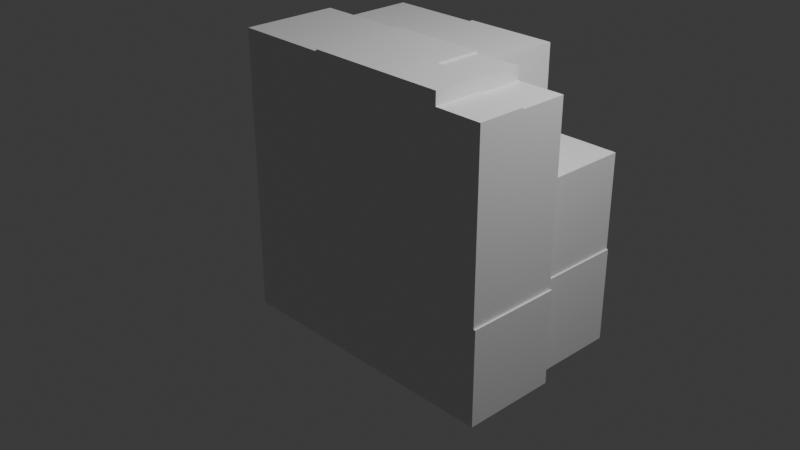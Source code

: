 # Source: tool_example_2.blend  (saved by Blender 4.3.32; exported with 4.5.12 LTS)
import bpy
from mathutils import Matrix  # noqa: F401  (used for matrix-valued properties, if any)

bpy.ops.wm.read_factory_settings(use_empty=True)
scene = bpy.context.scene
scene.name = 'Scene'

# ---- collections
col_collection = bpy.data.collections.new('Collection'); scene.collection.children.link(col_collection)

# ---- materials (node trees are filled in below, after node groups)
mat_material = bpy.data.materials.new('Material')
mat_material.alpha_threshold = 0.0
mat_material.use_transparent_shadow = False
mat_material.roughness = 0.5
mat_material.line_color = (0.0, 0.0, 0.0, 1.0)

# ---- material node trees
mat_material.use_nodes = True; mat_material.node_tree.nodes.clear()
_N = mat_material.node_tree.nodes; _L = mat_material.node_tree.links
n0 = _N.new('ShaderNodeOutputMaterial'); n0.name = 'Material Output'; n0.location = (300, 300)
n1 = _N.new('ShaderNodeBsdfPrincipled'); n1.name = 'Principled BSDF'; n1.location = (10, 300)
n1.inputs[3].default_value = 1.45
_L.new(n1.outputs[0], n0.inputs[0])
n0.is_active_output = True

# ---- world
world_world = bpy.data.worlds.new('World'); scene.world = world_world
world_world.use_nodes = True; world_world.node_tree.nodes.clear()
_N = world_world.node_tree.nodes; _L = world_world.node_tree.links
n0 = _N.new('ShaderNodeOutputWorld'); n0.name = 'World Output'; n0.location = (300, 300)
n1 = _N.new('ShaderNodeBackground'); n1.name = 'Background'; n1.location = (10, 300)
n1.inputs[0].default_value = (0.05088, 0.05088, 0.05088, 1.0)
_L.new(n1.outputs[0], n0.inputs[0])
n0.is_active_output = True
world_world.color = (0.05088, 0.05088, 0.05088)
world_world.use_sun_shadow = False
world_world.sun_shadow_jitter_overblur = 0.0

# ---- cameras
cam_camera = bpy.data.cameras.new('Camera')
cam_camera.clip_end = 100.0
cam_camera.ortho_scale = 7.314

# ---- lights
light_light = bpy.data.lights.new('Light', 'POINT')
light_light.transmission_factor = 0.0
light_light.energy = 1000.0
light_light.shadow_soft_size = 0.1
light_light.shadow_maximum_resolution = 0.006
light_light.use_absolute_resolution = True

# ---- meshes
me_cube = bpy.data.meshes.new('Cube')
me_cube.from_pydata([(1.0, -1.0, 1.0), (1.0, 1.0, 1.0), (-1.0, 1.0, 1.0), (-1.0, -1.0, 1.0), (0.0, 1.0, 1.0), (-1.0, 0.0, 1.0), (1.0, 0.0, 1.0), (0.0, -1.0, 1.0), (0.0, 0.0, 1.0), (1.975, 0.0, 1.0), (1.0, -0.5, 1.0), (1.487, 0.0, 1.0), (1.487, -1.0, 1.0), (1.975, -0.5, 1.0), (1.487, -0.5, 1.0), (1.0, -1.0, -1.0), (1.0, -1.0, 0.0), (1.0, 1.0, 0.0), (1.0, 0.0, -1.0), (1.0, 0.0, 0.0), (1.0, 1.0, -1.0), (-1.0, 1.0, -1.0), (-1.0, -1.0, -1.0), (1.86, 1.0, -1.0), (1.86, 1.0, 0.0), (1.86, 0.0, 0.0), (1.86, 0.0, -1.0), (1.843, 1.0, 0.0), (1.843, 1.0, 1.0), (1.843, 0.0, 1.0), (1.843, 0.0, 0.0), (1.975, 0.0, 0.0), (1.975, -1.0, 1.0), (1.975, -1.0, 0.0), (1.996, 0.0, -1.0), (1.996, 0.0, 0.0), (1.996, -1.0, 0.0), (1.996, -1.0, -1.0), (1.975, -1.0, 1.86), (1.975, -0.5, 1.86), (1.487, -0.5, 1.86), (1.487, -1.0, 1.86), (1.975, -0.5, 1.843), (1.975, 0.0, 1.843), (1.487, 0.0, 1.843), (1.487, -0.5, 1.843), (1.487, -0.5, 1.975), (1.487, 0.0, 1.975), (1.0, 0.0, 1.975), (1.0, -0.5, 1.975), (1.487, -1.0, 1.996), (1.487, -0.5, 1.996), (1.0, -0.5, 1.996), (1.0, -1.0, 1.996), (1.0, 1.0, 1.86), (0.0, 1.0, 1.86), (0.0, 0.0, 1.86), (1.0, 0.0, 1.86), (0.0, 1.0, 1.843), (-1.0, 1.0, 1.843), (-1.0, 0.0, 1.843), (0.0, 0.0, 1.843), (0.0, 0.0, 1.975), (-1.0, 0.0, 1.975), (-1.0, -1.0, 1.975), (0.0, -1.0, 1.975), (1.0, 0.0, 1.996), (0.0, 0.0, 1.996), (0.0, -1.0, 1.996)], [], [(54, 55, 56, 57), (58, 59, 60, 61), (62, 63, 64, 65), (66, 67, 68, 53), (38, 39, 40, 41), (42, 43, 44, 45), (46, 47, 48, 49), (50, 51, 52, 53), (23, 24, 25, 26), (27, 28, 29, 30), (31, 9, 32, 33), (34, 35, 36, 37), (15, 0, 3, 22), (22, 3, 2, 21), (21, 20, 15, 22), (21, 2, 1, 20), (24, 23, 20, 17), (25, 24, 17, 19), (26, 25, 19, 18), (23, 26, 18, 20), (28, 27, 17, 1), (29, 28, 1, 6), (30, 29, 6, 19), (27, 30, 19, 17), (9, 31, 19, 6), (33, 32, 0, 16), (31, 33, 16, 19), (35, 34, 18, 19), (36, 35, 19, 16), (37, 36, 16, 15), (34, 37, 15, 18), (39, 38, 32, 13), (40, 39, 13, 14), (41, 40, 14, 12), (38, 41, 12, 32), (43, 42, 13, 9), (44, 43, 9, 11), (45, 44, 11, 14), (42, 45, 14, 13), (47, 46, 14, 11), (48, 47, 11, 6), (49, 48, 6, 10), (46, 49, 10, 14), (51, 50, 12, 14), (52, 51, 14, 10), (53, 52, 10, 0), (50, 53, 0, 12), (55, 54, 1, 4), (56, 55, 4, 8), (57, 56, 8, 6), (54, 57, 6, 1), (59, 58, 4, 2), (60, 59, 2, 5), (61, 60, 5, 8), (58, 61, 8, 4), (63, 62, 8, 5), (64, 63, 5, 3), (65, 64, 3, 7), (62, 65, 7, 8), (67, 66, 6, 8), (68, 67, 8, 7), (53, 68, 7, 0), (66, 53, 0, 6)])
_uv = me_cube.uv_layers.new(name='UVMap')
_uv.uv.foreach_set('vector', [0.625, 0.5, 0.75, 0.5, 0.75, 0.625, 0.625, 0.625, 0.75, 0.5, 0.875, 0.5, 0.875, 0.625, 0.75, 0.625, 0.75, 0.625, 0.875, 0.625, 0.875, 0.75, 0.75, 0.75, 0.625, 0.625, 0.75, 0.625, 0.75, 0.75, 0.625, 0.75, 0.625, 0.75, 0.625, 0.6875, 0.625, 0.6875, 0.625, 0.75, 0.625, 0.6875, 0.625, 0.625, 0.625, 0.625, 0.625, 0.6875, 0.625, 0.6875, 0.625, 0.625, 0.625, 0.625, 0.625, 0.6875, 0.625, 0.75, 0.625, 0.6875, 0.625, 0.6875, 0.625, 0.75, 0.375, 0.5, 0.5, 0.5, 0.5, 0.625, 0.375, 0.625, 0.5, 0.5, 0.625, 0.5, 0.625, 0.625, 0.5, 0.625, 0.5, 0.625, 0.625, 0.625, 0.625, 0.75, 0.5, 0.75, 0.375, 0.625, 0.5, 0.625, 0.5, 0.75, 0.375, 0.75, 0.375, 0.75, 0.625, 0.75, 0.625, 1.0, 0.375, 1.0, 0.375, 0.0, 0.625, 0.0, 0.625, 0.25, 0.375, 0.25, 0.125, 0.5, 0.375, 0.5, 0.375, 0.75, 0.125, 0.75, 0.375, 0.25, 0.625, 0.25, 0.625, 0.5, 0.375, 0.5, 0.5, 0.5, 0.375, 0.5, 0.375, 0.5, 0.5, 0.5, 0.5, 0.625, 0.5, 0.5, 0.5, 0.5, 0.5, 0.625, 0.375, 0.625, 0.5, 0.625, 0.5, 0.625, 0.375, 0.625, 0.375, 0.5, 0.375, 0.625, 0.375, 0.625, 0.375, 0.5, 0.625, 0.5, 0.5, 0.5, 0.5, 0.5, 0.625, 0.5, 0.625, 0.625, 0.625, 0.5, 0.625, 0.5, 0.625, 0.625, 0.5, 0.625, 0.625, 0.625, 0.625, 0.625, 0.5, 0.625, 0.5, 0.5, 0.5, 0.625, 0.5, 0.625, 0.5, 0.5, 0.625, 0.625, 0.5, 0.625, 0.5, 0.625, 0.625, 0.625, 0.5, 0.75, 0.625, 0.75, 0.625, 0.75, 0.5, 0.75, 0.5, 0.625, 0.5, 0.75, 0.5, 0.75, 0.5, 0.625, 0.5, 0.625, 0.375, 0.625, 0.375, 0.625, 0.5, 0.625, 0.5, 0.75, 0.5, 0.625, 0.5, 0.625, 0.5, 0.75, 0.375, 0.75, 0.5, 0.75, 0.5, 0.75, 0.375, 0.75, 0.375, 0.625, 0.375, 0.75, 0.375, 0.75, 0.375, 0.625, 0.625, 0.6875, 0.625, 0.75, 0.625, 0.75, 0.625, 0.6875, 0.625, 0.6875, 0.625, 0.6875, 0.625, 0.6875, 0.625, 0.6875, 0.625, 0.75, 0.625, 0.6875, 0.625, 0.6875, 0.625, 0.75, 0.625, 0.75, 0.625, 0.75, 0.625, 0.75, 0.625, 0.75, 0.625, 0.625, 0.625, 0.6875, 0.625, 0.6875, 0.625, 0.625, 0.625, 0.625, 0.625, 0.625, 0.625, 0.625, 0.625, 0.625, 0.625, 0.6875, 0.625, 0.625, 0.625, 0.625, 0.625, 0.6875, 0.625, 0.6875, 0.625, 0.6875, 0.625, 0.6875, 0.625, 0.6875, 0.625, 0.625, 0.625, 0.6875, 0.625, 0.6875, 0.625, 0.625, 0.625, 0.625, 0.625, 0.625, 0.625, 0.625, 0.625, 0.625, 0.625, 0.6875, 0.625, 0.625, 0.625, 0.625, 0.625, 0.6875, 0.625, 0.6875, 0.625, 0.6875, 0.625, 0.6875, 0.625, 0.6875, 0.625, 0.6875, 0.625, 0.75, 0.625, 0.75, 0.625, 0.6875, 0.625, 0.6875, 0.625, 0.6875, 0.625, 0.6875, 0.625, 0.6875, 0.625, 0.75, 0.625, 0.6875, 0.625, 0.6875, 0.625, 0.75, 0.625, 0.75, 0.625, 0.75, 0.625, 0.75, 0.625, 0.75, 0.75, 0.5, 0.625, 0.5, 0.625, 0.5, 0.75, 0.5, 0.75, 0.625, 0.75, 0.5, 0.75, 0.5, 0.75, 0.625, 0.625, 0.625, 0.75, 0.625, 0.75, 0.625, 0.625, 0.625, 0.625, 0.5, 0.625, 0.625, 0.625, 0.625, 0.625, 0.5, 0.875, 0.5, 0.75, 0.5, 0.75, 0.5, 0.875, 0.5, 0.875, 0.625, 0.875, 0.5, 0.875, 0.5, 0.875, 0.625, 0.75, 0.625, 0.875, 0.625, 0.875, 0.625, 0.75, 0.625, 0.75, 0.5, 0.75, 0.625, 0.75, 0.625, 0.75, 0.5, 0.875, 0.625, 0.75, 0.625, 0.75, 0.625, 0.875, 0.625, 0.875, 0.75, 0.875, 0.625, 0.875, 0.625, 0.875, 0.75, 0.75, 0.75, 0.875, 0.75, 0.875, 0.75, 0.75, 0.75, 0.75, 0.625, 0.75, 0.75, 0.75, 0.75, 0.75, 0.625, 0.75, 0.625, 0.625, 0.625, 0.625, 0.625, 0.75, 0.625, 0.75, 0.75, 0.75, 0.625, 0.75, 0.625, 0.75, 0.75, 0.625, 0.75, 0.75, 0.75, 0.75, 0.75, 0.625, 0.75, 0.625, 0.625, 0.625, 0.75, 0.625, 0.75, 0.625, 0.625])
me_cube.materials.append(mat_material)
me_cube.materials.append(None)
me_cube.use_mirror_vertex_groups = False
me_cube.update()

# ---- objects
ob_cube = bpy.data.objects.new('Cube', me_cube)
ob_light = bpy.data.objects.new('Light', light_light)
ob_camera = bpy.data.objects.new('Camera', cam_camera)

# ---- transforms, parenting, visibility, modifiers, constraints
ob_cube.location = (0.0, 0.0, 0.0)
ob_cube.lock_rotations_4d = False
ob_cube.empty_display_type = 'ARROWS'
ob_cube.lineart.crease_threshold = 0.0
ob_light.location = (4.076, 1.005, 5.904)
ob_light.rotation_euler = (0.6503, 0.05522, 1.866)
ob_light.lock_rotations_4d = False
ob_light.empty_display_type = 'ARROWS'
ob_light.color = (0.0, 0.0, 0.0, 0.0)
ob_light.lineart.crease_threshold = 0.0
ob_camera.location = (7.359, -6.926, 4.958)
ob_camera.rotation_euler = (1.109, 0.0, 0.8149)
ob_camera.lock_rotations_4d = False
ob_camera.empty_display_type = 'ARROWS'
ob_camera.color = (0.0, 0.0, 0.0, 0.0)
ob_camera.display_type = 'WIRE'
ob_camera.lineart.crease_threshold = 0.0

# ---- collection membership
col_collection.objects.link(ob_cube)
col_collection.objects.link(ob_light)
col_collection.objects.link(ob_camera)

# ---- scene / render settings (as saved in the file)
scene.camera = ob_camera
scene.frame_start = 1; scene.frame_end = 250; scene.frame_set(32)
scene.render.engine = 'BLENDER_EEVEE_NEXT'
scene.eevee.ray_tracing_options.trace_max_roughness = 0.0
bpy.context.view_layer.update()
